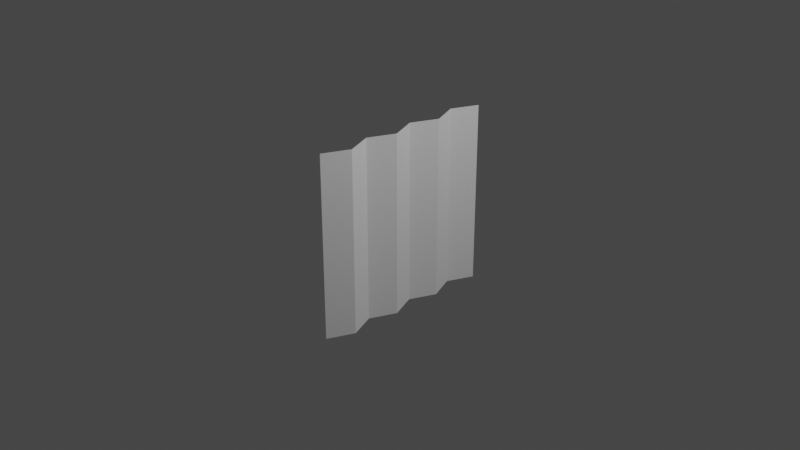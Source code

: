 # Source: showerCurtain.blend  (saved by Blender 3.2.14; exported with 4.5.12 LTS)
import bpy
from mathutils import Matrix  # noqa: F401  (used for matrix-valued properties, if any)

bpy.ops.wm.read_factory_settings(use_empty=True)
scene = bpy.context.scene
scene.name = 'Scene'

# ---- collections
col_collection = bpy.data.collections.new('Collection'); scene.collection.children.link(col_collection)

# ---- world
world_world = bpy.data.worlds.new('World'); scene.world = world_world
world_world.use_nodes = True; world_world.node_tree.nodes.clear()
_N = world_world.node_tree.nodes; _L = world_world.node_tree.links
n0 = _N.new('ShaderNodeOutputWorld'); n0.name = 'World Output'; n0.location = (300, 300)
n1 = _N.new('ShaderNodeBackground'); n1.name = 'Background'; n1.location = (10, 300)
n1.inputs[0].default_value = (0.05088, 0.05088, 0.05088, 1.0)
_L.new(n1.outputs[0], n0.inputs[0])
n0.is_active_output = True
world_world.color = (0.05088, 0.05088, 0.05088)
world_world.use_sun_shadow = False
world_world.sun_shadow_jitter_overblur = 0.0

# ---- cameras
cam_camera = bpy.data.cameras.new('Camera')
cam_camera.clip_end = 100.0
cam_camera.ortho_scale = 7.314

# ---- lights
light_light = bpy.data.lights.new('Light', 'POINT')
light_light.transmission_factor = 0.0
light_light.energy = 1000.0
light_light.shadow_soft_size = 0.1
light_light.shadow_maximum_resolution = 0.006
light_light.use_absolute_resolution = True

# ---- meshes
me_plane = bpy.data.meshes.new('Plane')
me_plane.from_pydata([(-1.0, -1.0, 0.0), (1.0, -1.0, 0.0), (-1.0, 1.0, 0.12), (1.0, 1.0, 0.12), (-1.0, 0.7144, 0.0), (-1.0, 0.4287, 0.12), (-1.0, 0.143, 0.0), (-1.0, -0.1428, 0.12), (-1.0, -0.4285, 0.0), (-1.0, -0.7142, 0.12), (1.0, -0.7142, 0.12), (1.0, -0.4285, 0.0), (1.0, -0.1428, 0.12), (1.0, 0.143, 0.0), (1.0, 0.4287, 0.12), (1.0, 0.7144, 0.0)], [], [(4, 15, 3, 2), (0, 1, 10, 9), (9, 10, 11, 8), (8, 11, 12, 7), (7, 12, 13, 6), (6, 13, 14, 5), (5, 14, 15, 4)])
_uv = me_plane.uv_layers.new(name='UVMap')
_uv.uv.foreach_set('vector', [0.0, 0.8572, 1.0, 0.8572, 1.0, 1.0, 0.0, 1.0, 0.0, 0.0, 1.0, 0.0, 1.0, 0.1429, 0.0, 0.1429, 0.0, 0.1429, 1.0, 0.1429, 1.0, 0.2858, 0.0, 0.2858, 0.0, 0.2858, 1.0, 0.2858, 1.0, 0.4286, 0.0, 0.4286, 0.0, 0.4286, 1.0, 0.4286, 1.0, 0.5715, 0.0, 0.5715, 0.0, 0.5715, 1.0, 0.5715, 1.0, 0.7143, 0.0, 0.7143, 0.0, 0.7143, 1.0, 0.7143, 1.0, 0.8572, 0.0, 0.8572])
me_plane.update()

# ---- objects
ob_light = bpy.data.objects.new('Light', light_light)
ob_camera = bpy.data.objects.new('Camera', cam_camera)
ob_plane = bpy.data.objects.new('Plane', me_plane)

# ---- transforms, parenting, visibility, modifiers, constraints
ob_light.location = (4.076, 1.005, 5.904)
ob_light.rotation_euler = (0.6503, 0.05522, 1.866)
ob_light.lock_rotations_4d = False
ob_light.empty_display_type = 'ARROWS'
ob_light.color = (0.0, 0.0, 0.0, 0.0)
ob_light.lineart.crease_threshold = 0.0
ob_camera.location = (7.359, -6.926, 4.958)
ob_camera.rotation_euler = (1.109, 0.0, 0.8149)
ob_camera.lock_rotations_4d = False
ob_camera.empty_display_type = 'ARROWS'
ob_camera.color = (0.0, 0.0, 0.0, 0.0)
ob_camera.display_type = 'WIRE'
ob_camera.lineart.crease_threshold = 0.0
ob_plane.location = (0.0, 0.0, 0.0)
ob_plane.rotation_euler = (0.0, 1.571, 0.0)

# ---- collection membership
col_collection.objects.link(ob_light)
col_collection.objects.link(ob_camera)
col_collection.objects.link(ob_plane)

# ---- scene / render settings (as saved in the file)
scene.camera = ob_camera
scene.frame_start = 1; scene.frame_end = 250; scene.frame_set(1)
scene.render.engine = 'BLENDER_EEVEE_NEXT'
scene.cycles.sampling_pattern = 'TABULATED_SOBOL'
scene.cycles.use_light_tree = False
scene.view_settings.view_transform = 'Filmic'
bpy.context.view_layer.update()
